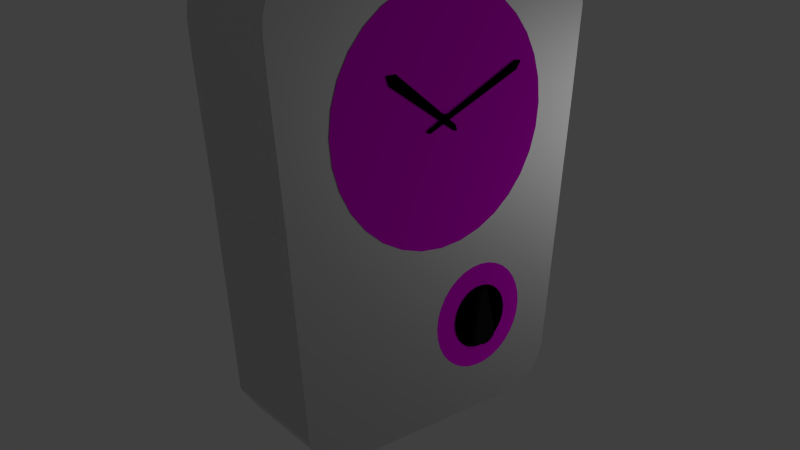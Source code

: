 # Source: mg-uhr.blend  (saved by Blender 2.76.0; exported with 4.5.12 LTS)
import bpy
from mathutils import Matrix  # noqa: F401  (used for matrix-valued properties, if any)

bpy.ops.wm.read_factory_settings(use_empty=True)
scene = bpy.context.scene
scene.name = 'Scene'

# ---- collections
col_collection_1 = bpy.data.collections.new('Collection 1'); scene.collection.children.link(col_collection_1)

# ---- images (referenced by path relative to the original .blend; pixels are not part of the script)
import os
ASSET_DIR = os.environ.get("B2B_ASSET_DIR", "")  # directory of the original .blend (textures are referenced by path, not embedded)
HERE = os.path.dirname(os.path.abspath(__file__))  # packed textures are extracted next to this script under _unpacked/

def load_image(name, relpath, width, height, colorspace="sRGB"):
    """Load a texture the original file referenced (path relative to the .blend, or extracted next to this script)."""
    p = next((c for c in (os.path.join(HERE, relpath), os.path.join(ASSET_DIR, relpath)) if relpath and os.path.exists(c)), "")
    if p:
        img = bpy.data.images.load(p, check_existing=True)
        img.name = name
    else:  # same state as the original file: an image datablock whose file is absent (Cycles renders it pink)
        img = bpy.data.images.new(name, width, height)
        img.source = "FILE"
        img.filepath = "//" + (relpath or name)
    img.colorspace_settings.name = colorspace
    return img
img_sl_ziffern_png = load_image('sl-ziffern.png', 'sl-ziffern.png', 1024, 1024, 'sRGB')

# ---- materials (node trees are filled in below, after node groups)
mat_material_004 = bpy.data.materials.new('Material.004')
mat_material_004.alpha_threshold = 0.0
mat_material_004.roughness = 0.5
mat_material_007 = bpy.data.materials.new('Material.007')
mat_material_007.alpha_threshold = 0.0
mat_material_007.roughness = 0.5
mat_material_006 = bpy.data.materials.new('Material.006')
mat_material_006.alpha_threshold = 0.0
mat_material_006.roughness = 0.5
mat_material_002 = bpy.data.materials.new('Material.002')
mat_material_002.alpha_threshold = 0.0
mat_material_002.roughness = 0.5
mat_material_001 = bpy.data.materials.new('Material.001')
mat_material_001.alpha_threshold = 0.0
mat_material_001.roughness = 0.5

# ---- material node trees
mat_material_004.use_nodes = True; mat_material_004.node_tree.nodes.clear()
_N = mat_material_004.node_tree.nodes; _L = mat_material_004.node_tree.links
n0 = _N.new('ShaderNodeOutputMaterial'); n0.name = 'Material Output'; n0.location = (300, 300)
n1 = _N.new('ShaderNodeBsdfDiffuse'); n1.name = 'Diffuse BSDF'; n1.location = (10, 300)
n1.inputs[0].default_value = (0.0, 0.0, 0.0, 1.0)
_L.new(n1.outputs[0], n0.inputs[0])
n0.is_active_output = True
mat_material_007.use_nodes = True; mat_material_007.node_tree.nodes.clear()
_N = mat_material_007.node_tree.nodes; _L = mat_material_007.node_tree.links
n0 = _N.new('ShaderNodeOutputMaterial'); n0.name = 'Material Output'; n0.location = (300, 300)
n1 = _N.new('ShaderNodeEmission'); n1.name = 'Emission'; n1.location = (10, 300)
n1.inputs[0].default_value = (0.8, 0.8, 0.8, 1.0)
n1.inputs[1].default_value = 2.0
_L.new(n1.outputs[0], n0.inputs[0])
n0.is_active_output = True
mat_material_006.use_nodes = True; mat_material_006.node_tree.nodes.clear()
_N = mat_material_006.node_tree.nodes; _L = mat_material_006.node_tree.links
n0 = _N.new('ShaderNodeOutputMaterial'); n0.name = 'Material Output'; n0.location = (300, 300)
n1 = _N.new('ShaderNodeBsdfDiffuse'); n1.name = 'Diffuse BSDF'; n1.location = (10, 300)
n1.inputs[0].default_value = (0.01222, 0.01222, 0.01222, 1.0)
_L.new(n1.outputs[0], n0.inputs[0])
n0.is_active_output = True
mat_material_002.use_nodes = True; mat_material_002.node_tree.nodes.clear()
_N = mat_material_002.node_tree.nodes; _L = mat_material_002.node_tree.links
n0 = _N.new('ShaderNodeOutputMaterial'); n0.name = 'Material Output'; n0.location = (300, 300)
n1 = _N.new('ShaderNodeBsdfDiffuse'); n1.name = 'Diffuse BSDF'; n1.location = (10, 300)
n2 = _N.new('ShaderNodeTexImage'); n2.name = 'Image Texture'; n2.location = (-180, 300)
n2.width = 140
n2.image = img_sl_ziffern_png
_L.new(n1.outputs[0], n0.inputs[0])
_L.new(n2.outputs[0], n1.inputs[0])
n0.is_active_output = True
mat_material_001.use_nodes = True; mat_material_001.node_tree.nodes.clear()
_N = mat_material_001.node_tree.nodes; _L = mat_material_001.node_tree.links
n0 = _N.new('ShaderNodeOutputMaterial'); n0.name = 'Material Output'; n0.location = (300, 300)
n1 = _N.new('ShaderNodeBsdfAnisotropic'); n1.name = 'Glossy BSDF'; n1.location = (10, 300)
n1.distribution = 'GGX'
n1.inputs[1].default_value = 0.5345
_L.new(n1.outputs[0], n0.inputs[0])
n0.is_active_output = True

# ---- world
world_world = bpy.data.worlds.new('World'); scene.world = world_world
world_world.color = (0.05088, 0.05088, 0.05088)
world_world.use_sun_shadow = False
world_world.sun_shadow_jitter_overblur = 0.0
world_world.cycles.sampling_method = 'MANUAL'
world_world.cycles.sample_map_resolution = 256

# ---- cameras
cam_camera = bpy.data.cameras.new('Camera')
cam_camera.clip_end = 100.0
cam_camera.lens = 35.0
cam_camera.sensor_width = 32.0
cam_camera.sensor_height = 18.0
cam_camera.display_size = 2.0
cam_camera.dof.focus_distance = 0.0

# ---- meshes
me_plane_005 = bpy.data.meshes.new('Plane.005')
me_plane_005.from_pydata([(1.0, 0.8924, 0.5246), (1.0, -0.9552, -0.4798), (1.0, 1.045, 0.5111), (1.0, 0.9462, 0.3632), (1.0, -1.009, -0.4125), (1.0, -1.027, -0.4573), (1.0, -0.9504, -0.4798)], [], [(0, 2, 3, 1, 6, 5, 4)])
me_plane_005.materials.append(mat_material_004)
me_plane_005.use_remesh_preserve_volume = False
me_plane_005.use_remesh_preserve_attributes = False
me_plane_005.use_mirror_vertex_groups = False
me_plane_005.update()
me_plane_004 = bpy.data.meshes.new('Plane.004')
me_plane_004.from_pydata([(1.0, -0.2267, -0.269), (1.0, -1.705, 0.7748), (1.0, -0.2644, -0.1668), (1.0, -1.507, 0.7802), (1.0, -0.3021, -0.2636), (1.0, -1.653, 0.6134), (1.0, -1.706, 0.7748)], [], [(0, 2, 3, 1, 6, 5, 4)])
me_plane_004.materials.append(mat_material_004)
me_plane_004.use_remesh_preserve_volume = False
me_plane_004.use_remesh_preserve_attributes = False
me_plane_004.use_mirror_vertex_groups = False
me_plane_004.update()
me_circle_003 = bpy.data.meshes.new('Circle.003')
me_circle_003.from_pydata([(0.0, 1.0, 0.0), (-0.1951, 0.9808, 0.0), (-0.3827, 0.9239, 0.0), (-0.5556, 0.8315, 0.0), (-0.7071, 0.7071, 0.0), (-0.8315, 0.5556, 0.0), (-0.9239, 0.3827, 0.0), (-0.9808, 0.1951, 0.0), (-1.0, 7.55e-08, 0.0), (-0.9808, -0.1951, 0.0), (-0.9239, -0.3827, 0.0), (-0.8315, -0.5556, 0.0), (-0.7071, -0.7071, 0.0), (-0.5556, -0.8315, 0.0), (-0.3827, -0.9239, 0.0), (-0.1951, -0.9808, 0.0), (3.258e-07, -1.0, 0.0), (0.1951, -0.9808, 0.0), (0.3827, -0.9239, 0.0), (0.5556, -0.8315, 0.0), (0.7071, -0.7071, 0.0), (0.8315, -0.5556, 0.0), (0.9239, -0.3827, 0.0), (0.9808, -0.1951, 0.0), (1.0, 9.656e-07, 0.0), (0.9808, 0.1951, 0.0), (0.9239, 0.3827, 0.0), (0.8315, 0.5556, 0.0), (0.7071, 0.7071, 0.0), (0.5556, 0.8315, 0.0), (0.3827, 0.9239, 0.0), (0.1951, 0.9808, 0.0)], [], [(1, 2, 3, 4, 5, 6, 7, 8, 9, 10, 11, 12, 13, 14, 15, 16, 17, 18, 19, 20, 21, 22, 23, 24, 25, 26, 27, 28, 29, 30, 31, 0)])
me_circle_003.materials.append(mat_material_004)
me_circle_003.use_remesh_preserve_volume = False
me_circle_003.use_remesh_preserve_attributes = False
me_circle_003.use_mirror_vertex_groups = False
me_circle_003.update()
me_plane_003 = bpy.data.meshes.new('Plane.003')
me_plane_003.from_pydata([(-1.0, -1.0, 0.0), (1.0, -1.0, 0.0), (-1.0, 1.0, 0.0), (1.0, 1.0, 0.0)], [], [(0, 1, 3, 2)])
me_plane_003.materials.append(mat_material_007)
me_plane_003.use_remesh_preserve_volume = False
me_plane_003.use_remesh_preserve_attributes = False
me_plane_003.use_mirror_vertex_groups = False
me_plane_003.update()
me_circle_002 = bpy.data.meshes.new('Circle.002')
me_circle_002.from_pydata([(0.0, 1.0, 0.0), (-0.1951, 0.9808, 0.0), (-0.3827, 0.9239, 0.0), (-0.5556, 0.8315, 0.0), (-0.7071, 0.7071, 0.0), (-0.8315, 0.5556, 0.0), (-0.9239, 0.3827, 0.0), (-0.9808, 0.1951, 0.0), (-1.0, 7.55e-08, 0.0), (-0.9808, -0.1951, 0.0), (-0.9239, -0.3827, 0.0), (-0.8315, -0.5556, 0.0), (-0.7071, -0.7071, 0.0), (-0.5556, -0.8315, 0.0), (-0.3827, -0.9239, 0.0), (-0.1951, -0.9808, 0.0), (3.258e-07, -1.0, 0.0), (0.1951, -0.9808, 0.0), (0.3827, -0.9239, 0.0), (0.5556, -0.8315, 0.0), (0.7071, -0.7071, 0.0), (0.8315, -0.5556, 0.0), (0.9239, -0.3827, 0.0), (0.9808, -0.1951, 0.0), (1.0, 9.656e-07, 0.0), (0.9808, 0.1951, 0.0), (0.9239, 0.3827, 0.0), (0.8315, 0.5556, 0.0), (0.7071, 0.7071, 0.0), (0.5556, 0.8315, 0.0), (0.3827, 0.9239, 0.0), (0.1951, 0.9808, 0.0)], [], [(1, 2, 3, 4, 5, 6, 7, 8, 9, 10, 11, 12, 13, 14, 15, 16, 17, 18, 19, 20, 21, 22, 23, 24, 25, 26, 27, 28, 29, 30, 31, 0)])
me_circle_002.materials.append(mat_material_004)
me_circle_002.use_remesh_preserve_volume = False
me_circle_002.use_remesh_preserve_attributes = False
me_circle_002.use_mirror_vertex_groups = False
me_circle_002.update()
me_plane_002 = bpy.data.meshes.new('Plane.002')
me_plane_002.from_pydata([(1.0, 1.154, -2.791), (1.0, 1.317, -2.838), (1.0, 1.241, -2.82), (1.0, 1.407, -2.833), (1.0, 1.48, -2.802), (1.0, 1.57, -2.715), (1.0, 1.58, -2.591), (1.0, 1.565, -2.517), (1.0, 1.37, -1.783), (1.0, 1.33, -1.754), (1.0, 1.296, -1.74), (1.0, 1.251, -1.761), (1.0, 1.214, -1.806), (1.0, 1.093, -2.667), (1.0, 1.114, -2.723), (1.0, 1.149, -2.791), (0.8947, 1.154, -2.791), (0.8947, 1.317, -2.838), (0.8947, 1.241, -2.82), (0.8947, 1.407, -2.833), (0.8947, 1.48, -2.802), (0.8947, 1.57, -2.715), (0.8947, 1.58, -2.591), (0.8947, 1.565, -2.517), (0.8947, 1.37, -1.783), (0.8947, 1.33, -1.754), (0.8947, 1.296, -1.74), (0.8947, 1.251, -1.761), (0.8947, 1.214, -1.806), (0.8947, 1.093, -2.667), (0.8947, 1.114, -2.723), (0.8947, 1.149, -2.791)], [], [(2, 0, 15, 14, 13, 12, 11, 10, 9, 8, 7, 6, 5, 4, 3, 1), (18, 17, 19, 20, 21, 22, 23, 24, 25, 26, 27, 28, 29, 30, 31, 16), (6, 7, 23, 22), (14, 15, 31, 30), (7, 8, 24, 23), (0, 2, 18, 16), (15, 0, 16, 31), (8, 9, 25, 24), (2, 1, 17, 18), (9, 10, 26, 25), (1, 3, 19, 17), (10, 11, 27, 26), (3, 4, 20, 19), (11, 12, 28, 27), (4, 5, 21, 20), (12, 13, 29, 28), (5, 6, 22, 21), (13, 14, 30, 29)])
me_plane_002.materials.append(mat_material_006)
me_plane_002.use_remesh_preserve_volume = False
me_plane_002.use_remesh_preserve_attributes = False
me_plane_002.use_mirror_vertex_groups = False
me_plane_002.update()
me_circle_001 = bpy.data.meshes.new('Circle.001')
me_circle_001.from_pydata([(0.0, 1.0, 0.0), (-0.1951, 0.9808, 0.0), (-0.3827, 0.9239, 0.0), (-0.5556, 0.8315, 0.0), (-0.7071, 0.7071, 0.0), (-0.8315, 0.5556, 0.0), (-0.9239, 0.3827, 0.0), (-0.9808, 0.1951, 0.0), (-1.0, 7.55e-08, 0.0), (-0.9808, -0.1951, 0.0), (-0.9239, -0.3827, 0.0), (-0.8315, -0.5556, 0.0), (-0.7071, -0.7071, 0.0), (-0.5556, -0.8315, 0.0), (-0.3827, -0.9239, 0.0), (-0.1951, -0.9808, 0.0), (3.258e-07, -1.0, 0.0), (0.1951, -0.9808, 0.0), (0.3827, -0.9239, 0.0), (0.5556, -0.8315, 0.0), (0.7071, -0.7071, 0.0), (0.8315, -0.5556, 0.0), (0.9239, -0.3827, 0.0), (0.9808, -0.1951, 0.0), (1.0, 9.656e-07, 0.0), (0.9808, 0.1951, 0.0), (0.9239, 0.3827, 0.0), (0.8315, 0.5556, 0.0), (0.7071, 0.7071, 0.0), (0.5556, 0.8315, 0.0), (0.3827, 0.9239, 0.0), (0.1951, 0.9808, 0.0)], [], [(1, 2, 3, 4, 5, 6, 7, 8, 9, 10, 11, 12, 13, 14, 15, 16, 17, 18, 19, 20, 21, 22, 23, 24, 25, 26, 27, 28, 29, 30, 31, 0)])
_uv = me_circle_001.uv_layers.new(name='UVMap')
_uv.uv.foreach_set('vector', [0.6438, 0.9349, 0.5562, 0.9546, 0.4664, 0.9568, 0.378, 0.9415, 0.2942, 0.9092, 0.2183, 0.8612, 0.1533, 0.7993, 0.1015, 0.7259, 0.06512, 0.6438, 0.04542, 0.5562, 0.04319, 0.4664, 0.05852, 0.378, 0.09081, 0.2942, 0.1388, 0.2183, 0.2007, 0.1533, 0.2741, 0.1015, 0.3562, 0.06512, 0.4438, 0.04542, 0.5336, 0.0432, 0.622, 0.05852, 0.7058, 0.09081, 0.7817, 0.1388, 0.8467, 0.2007, 0.8985, 0.2741, 0.9349, 0.3562, 0.9546, 0.4438, 0.9568, 0.5336, 0.9415, 0.622, 0.9092, 0.7058, 0.8612, 0.7817, 0.7993, 0.8467, 0.7259, 0.8985])
me_circle_001.materials.append(mat_material_002)
me_circle_001.use_remesh_preserve_volume = False
me_circle_001.use_remesh_preserve_attributes = False
me_circle_001.use_mirror_vertex_groups = False
me_circle_001.update()
me_circle = bpy.data.meshes.new('Circle')
me_circle.from_pydata([(5.856e-08, 1.0, -1.34), (-0.1951, 0.9808, -1.34), (-0.3827, 0.9239, -1.34), (-0.5556, 0.8315, -1.34), (-0.7071, 0.7071, -1.34), (-0.8315, 0.5556, -1.34), (-0.9239, 0.3827, -1.34), (-0.9808, 0.1951, -1.34), (-1.0, 7.55e-08, -1.34), (-0.9808, -0.1951, -1.34), (-0.9239, -0.3827, -1.34), (-0.8315, -0.5556, -1.34), (-0.7071, -0.7071, -1.34), (-0.5556, -0.8315, -1.34), (-0.3827, -0.9239, -1.34), (-0.1951, -0.9808, -1.34), (3.844e-07, -1.0, -1.34), (0.1951, -0.9808, -1.34), (0.3827, -0.9239, -1.34), (0.5556, -0.8315, -1.34), (0.7071, -0.7071, -1.34), (0.8315, -0.5556, -1.34), (0.9239, -0.3827, -1.34), (0.9808, -0.1951, -1.34), (1.0, 9.656e-07, -1.34), (0.9808, 0.1951, -1.34), (0.9239, 0.3827, -1.34), (0.8315, 0.5556, -1.34), (0.7071, 0.7071, -1.34), (0.5556, 0.8315, -1.34), (0.3827, 0.9239, -1.34), (0.1951, 0.9808, -1.34)], [], [(1, 2, 3, 4, 5, 6, 7, 8, 9, 10, 11, 12, 13, 14, 15, 16, 17, 18, 19, 20, 21, 22, 23, 24, 25, 26, 27, 28, 29, 30, 31, 0)])
_uv = me_circle.uv_layers.new(name='UVMap')
_uv.uv.foreach_set('vector', [0.843, 0.7945, 0.779, 0.8558, 0.7042, 0.9034, 0.6216, 0.9355, 0.5343, 0.9508, 0.4457, 0.9489, 0.3592, 0.9296, 0.278, 0.8939, 0.2055, 0.843, 0.1442, 0.779, 0.0966, 0.7042, 0.06451, 0.6216, 0.04916, 0.5343, 0.05113, 0.4457, 0.07035, 0.3592, 0.1061, 0.278, 0.157, 0.2055, 0.221, 0.1442, 0.2958, 0.0966, 0.3784, 0.06451, 0.4657, 0.04916, 0.5543, 0.05113, 0.6409, 0.07035, 0.722, 0.1061, 0.7945, 0.157, 0.8558, 0.221, 0.9034, 0.2958, 0.9355, 0.3784, 0.9508, 0.4657, 0.9489, 0.5543, 0.9296, 0.6408, 0.8939, 0.722])
me_circle.materials.append(mat_material_002)
me_circle.use_remesh_preserve_volume = False
me_circle.use_remesh_preserve_attributes = False
me_circle.use_mirror_vertex_groups = False
me_circle.update()
me_plane_001 = bpy.data.meshes.new('Plane.001')
me_plane_001.from_pydata([(1.147, -2.944, 0.0), (1.147, -3.142, 2.368), (1.147, -3.18, 2.991), (1.147, -3.171, 3.208), (1.147, -3.123, 3.397), (1.147, -2.991, 3.661), (1.147, -2.68, 3.925), (1.147, -2.331, 4.057), (1.147, 2.595, 3.972), (1.147, 2.878, 3.85), (1.147, 3.057, 3.708), (1.147, 3.227, 3.425), (1.147, 3.302, 3.048), (1.147, 3.17, 1.378), (1.147, 2.802, -2.793), (1.147, 2.736, -3.482), (1.147, 2.689, -3.633), (1.147, 2.595, -3.812), (1.147, 2.444, -3.963), (1.147, 2.189, -4.114), (1.147, 1.83, -4.208), (1.147, -1.982, -4.208), (1.147, -2.208, -4.123), (1.147, -2.387, -4.02), (1.147, -2.538, -3.793), (1.147, -2.699, -3.557), (1.147, -2.949, -0.0009429), (1.147, -2.944, 0.0), (1.147, -3.142, 2.368), (1.147, -3.18, 2.991), (1.147, -3.171, 3.208), (1.147, -3.123, 3.397), (1.147, -2.991, 3.661), (1.147, -2.68, 3.925), (1.147, -2.331, 4.057), (1.147, 2.595, 3.972), (1.147, 2.878, 3.85), (1.147, 3.057, 3.708), (1.147, 3.227, 3.425), (1.147, 3.302, 3.048), (1.147, 3.17, 1.378), (1.147, 2.802, -2.793), (1.147, 2.736, -3.482), (1.147, 2.689, -3.633), (1.147, 2.595, -3.812), (1.147, 2.444, -3.963), (1.147, 2.189, -4.114), (1.147, 1.83, -4.208), (1.147, -1.982, -4.208), (1.147, -2.208, -4.123), (1.147, -2.387, -4.02), (1.147, -2.538, -3.793), (1.147, -2.699, -3.557), (1.147, -2.949, -0.0009429), (-1.128, -2.944, -1.388e-17), (-1.128, -3.142, 2.368), (-1.128, -3.18, 2.991), (-1.128, -3.171, 3.208), (-1.128, -3.123, 3.397), (-1.128, -2.991, 3.661), (-1.128, -2.68, 3.925), (-1.128, -2.331, 4.057), (-1.128, 2.595, 3.972), (-1.128, 2.878, 3.85), (-1.128, 3.057, 3.708), (-1.128, 3.227, 3.425), (-1.128, 3.302, 3.048), (-1.128, 3.17, 1.378), (-1.128, 2.802, -2.793), (-1.128, 2.736, -3.482), (-1.128, 2.689, -3.633), (-1.128, 2.595, -3.812), (-1.128, 2.444, -3.963), (-1.128, 2.189, -4.114), (-1.128, 1.83, -4.208), (-1.128, -1.982, -4.208), (-1.128, -2.208, -4.123), (-1.128, -2.387, -4.02), (-1.128, -2.538, -3.793), (-1.128, -2.699, -3.557), (-1.128, -2.949, -0.0009429)], [], [(1, 0, 26, 25, 24, 23, 22, 21, 20, 19, 18, 17, 16, 15, 14, 13, 12, 11, 10, 9, 8, 7, 6, 5, 4, 3, 2), (30, 31, 58, 57), (8, 9, 36, 35), (23, 24, 51, 50), (1, 2, 29, 28), (16, 17, 44, 43), (9, 10, 37, 36), (24, 25, 52, 51), (2, 3, 30, 29), (17, 18, 45, 44), (10, 11, 38, 37), (25, 26, 53, 52), (3, 4, 31, 30), (18, 19, 46, 45), (11, 12, 39, 38), (26, 0, 27, 53), (4, 5, 32, 31), (19, 20, 47, 46), (12, 13, 40, 39), (5, 6, 33, 32), (20, 21, 48, 47), (13, 14, 41, 40), (6, 7, 34, 33), (21, 22, 49, 48), (14, 15, 42, 41), (7, 8, 35, 34), (22, 23, 50, 49), (0, 1, 28, 27), (15, 16, 43, 42), (55, 56, 57, 58, 59, 60, 61, 62, 63, 64, 65, 66, 67, 68, 69, 70, 71, 72, 73, 74, 75, 76, 77, 78, 79, 80, 54), (45, 46, 73, 72), (38, 39, 66, 65), (53, 27, 54, 80), (31, 32, 59, 58), (46, 47, 74, 73), (39, 40, 67, 66), (32, 33, 60, 59), (47, 48, 75, 74), (40, 41, 68, 67), (33, 34, 61, 60), (48, 49, 76, 75), (41, 42, 69, 68), (34, 35, 62, 61), (49, 50, 77, 76), (27, 28, 55, 54), (42, 43, 70, 69), (35, 36, 63, 62), (50, 51, 78, 77), (28, 29, 56, 55), (43, 44, 71, 70), (36, 37, 64, 63), (51, 52, 79, 78), (29, 30, 57, 56), (44, 45, 72, 71), (37, 38, 65, 64), (52, 53, 80, 79)])
me_plane_001.materials.append(mat_material_001)
me_plane_001.use_remesh_preserve_volume = False
me_plane_001.use_remesh_preserve_attributes = False
me_plane_001.use_mirror_vertex_groups = False
me_plane_001.update()

# ---- objects
ob_plane_004 = bpy.data.objects.new('Plane.004', me_plane_005)
ob_plane_003 = bpy.data.objects.new('Plane.003', me_plane_004)
ob_circle_003 = bpy.data.objects.new('Circle.003', me_circle_003)
ob_plane_002 = bpy.data.objects.new('Plane.002', me_plane_003)
ob_circle_002 = bpy.data.objects.new('Circle.002', me_circle_002)
ob_plane_001 = bpy.data.objects.new('Plane.001', me_plane_002)
ob_circle_001 = bpy.data.objects.new('Circle.001', me_circle_001)
ob_circle = bpy.data.objects.new('Circle', me_circle)
ob_plane = bpy.data.objects.new('Plane', me_plane_001)
ob_camera = bpy.data.objects.new('Camera', cam_camera)

# ---- transforms, parenting, visibility, modifiers, constraints
ob_plane_004.location = (0.1781, 0.7191, 1.689)
ob_plane_004.lineart.crease_threshold = 0.0
ob_plane_003.location = (0.1713, 0.5783, 1.452)
ob_plane_003.lineart.crease_threshold = 0.0
ob_circle_003.location = (1.192, 0.05898, 1.412)
ob_circle_003.rotation_euler = (0.0, 1.571, 0.0)
ob_circle_003.scale = (-0.08878, -0.08878, -0.08878)
ob_circle_003.lineart.crease_threshold = 0.0
ob_plane_002.location = (7.872, 10.71, -0.5294)
ob_plane_002.rotation_euler = (3.142, -1.075, 3.142)
ob_plane_002.scale = (2.884, 2.884, 2.884)
ob_plane_002.lineart.crease_threshold = 0.0
ob_circle_002.location = (1.16, 1.007, -2.354)
ob_circle_002.rotation_euler = (0.0, 1.571, 0.0)
ob_circle_002.scale = (0.5974, 0.5974, 0.5974)
ob_circle_002.lineart.crease_threshold = 0.0
ob_plane_001.location = (0.2702, -0.2902, -0.05174)
ob_plane_001.lineart.crease_threshold = 0.0
ob_circle_001.location = (1.148, 1.001, -2.339)
ob_circle_001.rotation_euler = (0.0, 1.571, 0.0)
ob_circle_001.lineart.crease_threshold = 0.0
ob_circle.location = (4.138, 0.05846, 1.408)
ob_circle.rotation_euler = (0.0, 1.571, 0.0)
ob_circle.scale = (2.226, 2.226, 2.226)
ob_circle.lineart.crease_threshold = 0.0
ob_plane.location = (0.0, 0.0, 0.0)
ob_plane.lineart.crease_threshold = 0.0
ob_camera.location = (11.59, -9.139, 4.447)
ob_camera.rotation_euler = (1.235, -4.551e-07, 0.8988)
ob_camera.scale = (1.0, 1.0, 1.0)
ob_camera.lineart.crease_threshold = 0.0

# ---- collection membership
col_collection_1.objects.link(ob_plane_004)
col_collection_1.objects.link(ob_plane_003)
col_collection_1.objects.link(ob_circle_003)
col_collection_1.objects.link(ob_plane_002)
col_collection_1.objects.link(ob_circle_002)
col_collection_1.objects.link(ob_plane_001)
col_collection_1.objects.link(ob_circle_001)
col_collection_1.objects.link(ob_circle)
col_collection_1.objects.link(ob_plane)
col_collection_1.objects.link(ob_camera)

# ---- scene / render settings (as saved in the file)
scene.camera = ob_camera
scene.frame_start = 1; scene.frame_end = 250; scene.frame_set(1)
scene.render.engine = 'CYCLES'
scene.render.resolution_percentage = 50
scene.render.dither_intensity = 0.0
scene.cycles.use_denoising = False
scene.cycles.samples = 10
scene.cycles.sampling_pattern = 'TABULATED_SOBOL'
scene.cycles.light_sampling_threshold = 0.0
scene.cycles.use_adaptive_sampling = False
scene.cycles.use_light_tree = False
scene.cycles.blur_glossy = 0.0
scene.cycles.pixel_filter_type = 'GAUSSIAN'
scene.cycles.sample_clamp_indirect = 0.0
scene.view_settings.view_transform = 'Standard'
bpy.context.view_layer.update()
